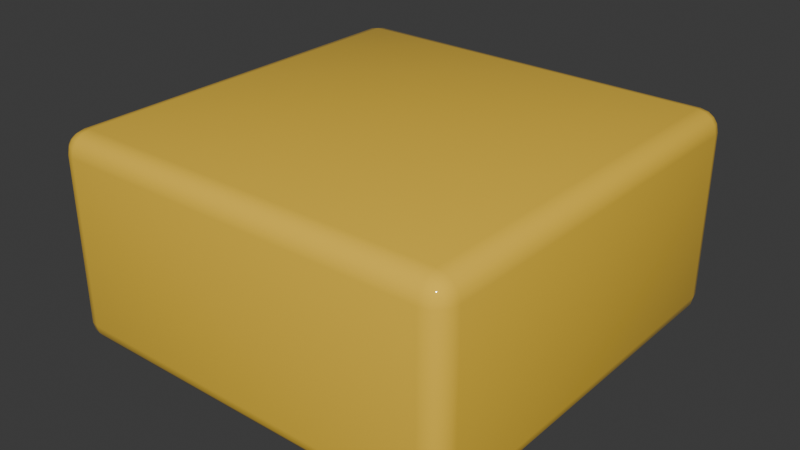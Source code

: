 # Source: square.blend  (saved by Blender 4.2.66; exported with 4.5.12 LTS)
import bpy
from mathutils import Matrix  # noqa: F401  (used for matrix-valued properties, if any)

bpy.ops.wm.read_factory_settings(use_empty=True)
scene = bpy.context.scene
scene.name = 'Scene'

# ---- collections
col_collection = bpy.data.collections.new('Collection'); scene.collection.children.link(col_collection)

# ---- materials (node trees are filled in below, after node groups)
mat_material = bpy.data.materials.new('Material')

# ---- material node trees
mat_material.use_nodes = True; mat_material.node_tree.nodes.clear()
_N = mat_material.node_tree.nodes; _L = mat_material.node_tree.links
n0 = _N.new('ShaderNodeBsdfPrincipled'); n0.name = 'Principled BSDF'; n0.location = (10, 300)
n0.inputs[0].default_value = (0.9301, 0.5906, 0.04971, 1.0)
n0.inputs[2].default_value = 0.05
n1 = _N.new('ShaderNodeOutputMaterial'); n1.name = 'Material Output'; n1.location = (300, 300)
_L.new(n0.outputs[0], n1.inputs[0])
n1.is_active_output = True

# ---- world
world_world = bpy.data.worlds.new('World'); scene.world = world_world
world_world.use_nodes = True; world_world.node_tree.nodes.clear()
_N = world_world.node_tree.nodes; _L = world_world.node_tree.links
n0 = _N.new('ShaderNodeOutputWorld'); n0.name = 'World Output'; n0.location = (300, 300)
n1 = _N.new('ShaderNodeBackground'); n1.name = 'Background'; n1.location = (10, 300)
n1.inputs[0].default_value = (0.05088, 0.05088, 0.05088, 1.0)
_L.new(n1.outputs[0], n0.inputs[0])
n0.is_active_output = True
world_world.color = (0.05088, 0.05088, 0.05088)
world_world.sun_shadow_jitter_overblur = 0.0

# ---- meshes
me_cube_001 = bpy.data.meshes.new('Cube.001')
me_cube_001.from_pydata([(-0.9, -0.9, 0.0), (-0.9, -1.0, 0.1), (-1.0, -0.9, 0.1), (-0.9, -0.9383, 0.007612), (-0.9, -0.9707, 0.02929), (-0.9383, -0.9, 0.007612), (-0.9392, -0.9392, 0.0168), (-0.9372, -0.9656, 0.03437), (-0.9577, -0.9577, 0.04226), (-0.9383, -0.9924, 0.1), (-0.9707, -0.9707, 0.1), (-0.9, -0.9924, 0.06173), (-0.9392, -0.9832, 0.06077), (-0.9656, -0.9656, 0.06276), (-0.9924, -0.9, 0.06173), (-0.9707, -0.9, 0.02929), (-0.9924, -0.9383, 0.1), (-0.9832, -0.9392, 0.06077), (-0.9656, -0.9372, 0.03437), (-0.9, -1.0, 0.9), (-0.9, -0.9, 1.0), (-1.0, -0.9, 0.9), (-0.9, -0.9924, 0.9383), (-0.9, -0.9707, 0.9707), (-0.9383, -0.9924, 0.9), (-0.9392, -0.9832, 0.9392), (-0.9372, -0.9656, 0.9656), (-0.9577, -0.9577, 0.9577), (-0.9383, -0.9, 0.9924), (-0.9707, -0.9, 0.9707), (-0.9, -0.9383, 0.9924), (-0.9392, -0.9392, 0.9832), (-0.9656, -0.9372, 0.9656), (-0.9924, -0.9383, 0.9), (-0.9707, -0.9707, 0.9), (-0.9924, -0.9, 0.9383), (-0.9832, -0.9392, 0.9392), (-0.9656, -0.9656, 0.9372), (-0.9, 0.9, 0.0), (-1.0, 0.9, 0.1), (-0.9, 1.0, 0.1), (-0.9383, 0.9, 0.007612), (-0.9707, 0.9, 0.02929), (-0.9, 0.9383, 0.007612), (-0.9392, 0.9392, 0.0168), (-0.9656, 0.9372, 0.03437), (-0.9577, 0.9577, 0.04226), (-0.9924, 0.9383, 0.1), (-0.9707, 0.9707, 0.1), (-0.9924, 0.9, 0.06173), (-0.9832, 0.9392, 0.06077), (-0.9656, 0.9656, 0.06276), (-0.9, 0.9924, 0.06173), (-0.9, 0.9707, 0.02929), (-0.9383, 0.9924, 0.1), (-0.9392, 0.9832, 0.06077), (-0.9372, 0.9656, 0.03437), (-0.9, 0.9, 1.0), (-0.9, 1.0, 0.9), (-1.0, 0.9, 0.9), (-0.9, 0.9383, 0.9924), (-0.9, 0.9707, 0.9707), (-0.9383, 0.9, 0.9924), (-0.9392, 0.9392, 0.9832), (-0.9372, 0.9656, 0.9656), (-0.9577, 0.9577, 0.9577), (-0.9383, 0.9924, 0.9), (-0.9707, 0.9707, 0.9), (-0.9, 0.9924, 0.9383), (-0.9392, 0.9832, 0.9392), (-0.9656, 0.9656, 0.9372), (-0.9924, 0.9, 0.9383), (-0.9707, 0.9, 0.9707), (-0.9924, 0.9383, 0.9), (-0.9832, 0.9392, 0.9392), (-0.9656, 0.9372, 0.9656), (0.9, -0.9, 0.0), (1.0, -0.9, 0.1), (0.9, -1.0, 0.1), (0.9383, -0.9, 0.007612), (0.9707, -0.9, 0.02929), (0.9, -0.9383, 0.007612), (0.9392, -0.9392, 0.0168), (0.9656, -0.9372, 0.03437), (0.9577, -0.9577, 0.04226), (0.9924, -0.9383, 0.1), (0.9707, -0.9707, 0.1), (0.9924, -0.9, 0.06173), (0.9832, -0.9392, 0.06077), (0.9656, -0.9656, 0.06276), (0.9, -0.9924, 0.06173), (0.9, -0.9707, 0.02929), (0.9383, -0.9924, 0.1), (0.9392, -0.9832, 0.06077), (0.9372, -0.9656, 0.03437), (0.9, -0.9, 1.0), (0.9, -1.0, 0.9), (1.0, -0.9, 0.9), (0.9, -0.9383, 0.9924), (0.9, -0.9707, 0.9707), (0.9383, -0.9, 0.9924), (0.9392, -0.9392, 0.9832), (0.9372, -0.9656, 0.9656), (0.9577, -0.9577, 0.9577), (0.9383, -0.9924, 0.9), (0.9707, -0.9707, 0.9), (0.9, -0.9924, 0.9383), (0.9392, -0.9832, 0.9392), (0.9656, -0.9656, 0.9372), (0.9924, -0.9, 0.9383), (0.9707, -0.9, 0.9707), (0.9924, -0.9383, 0.9), (0.9832, -0.9392, 0.9392), (0.9656, -0.9372, 0.9656), (0.9, 0.9, 0.0), (0.9, 1.0, 0.1), (1.0, 0.9, 0.1), (0.9, 0.9383, 0.007612), (0.9, 0.9707, 0.02929), (0.9383, 0.9, 0.007612), (0.9392, 0.9392, 0.0168), (0.9372, 0.9656, 0.03437), (0.9577, 0.9577, 0.04226), (0.9383, 0.9924, 0.1), (0.9707, 0.9707, 0.1), (0.9, 0.9924, 0.06173), (0.9392, 0.9832, 0.06077), (0.9656, 0.9656, 0.06276), (0.9924, 0.9, 0.06173), (0.9707, 0.9, 0.02929), (0.9924, 0.9383, 0.1), (0.9832, 0.9392, 0.06077), (0.9656, 0.9372, 0.03437), (0.9, 0.9, 1.0), (1.0, 0.9, 0.9), (0.9, 1.0, 0.9), (0.9383, 0.9, 0.9924), (0.9707, 0.9, 0.9707), (0.9, 0.9383, 0.9924), (0.9392, 0.9392, 0.9832), (0.9656, 0.9372, 0.9656), (0.9577, 0.9577, 0.9577), (0.9924, 0.9383, 0.9), (0.9707, 0.9707, 0.9), (0.9924, 0.9, 0.9383), (0.9832, 0.9392, 0.9392), (0.9656, 0.9656, 0.9372), (0.9, 0.9924, 0.9383), (0.9, 0.9707, 0.9707), (0.9383, 0.9924, 0.9), (0.9392, 0.9832, 0.9392), (0.9372, 0.9656, 0.9656)], [], [(78, 96, 19, 1), (116, 134, 97, 77), (133, 57, 20, 95), (2, 21, 59, 39), (40, 58, 135, 115), (0, 3, 6, 5), (3, 4, 7, 6), (5, 6, 18, 15), (6, 7, 8, 18), (1, 9, 12, 11), (9, 10, 13, 12), (11, 12, 7, 4), (12, 13, 8, 7), (2, 14, 17, 16), (14, 15, 18, 17), (16, 17, 13, 10), (17, 18, 8, 13), (19, 22, 25, 24), (22, 23, 26, 25), (24, 25, 37, 34), (25, 26, 27, 37), (20, 28, 31, 30), (28, 29, 32, 31), (30, 31, 26, 23), (31, 32, 27, 26), (21, 33, 36, 35), (33, 34, 37, 36), (35, 36, 32, 29), (36, 37, 27, 32), (38, 41, 44, 43), (41, 42, 45, 44), (43, 44, 56, 53), (44, 45, 46, 56), (39, 47, 50, 49), (47, 48, 51, 50), (49, 50, 45, 42), (50, 51, 46, 45), (40, 52, 55, 54), (52, 53, 56, 55), (54, 55, 51, 48), (55, 56, 46, 51), (57, 60, 63, 62), (60, 61, 64, 63), (62, 63, 75, 72), (63, 64, 65, 75), (58, 66, 69, 68), (66, 67, 70, 69), (68, 69, 64, 61), (69, 70, 65, 64), (59, 71, 74, 73), (71, 72, 75, 74), (73, 74, 70, 67), (74, 75, 65, 70), (76, 79, 82, 81), (79, 80, 83, 82), (81, 82, 94, 91), (82, 83, 84, 94), (77, 85, 88, 87), (85, 86, 89, 88), (87, 88, 83, 80), (88, 89, 84, 83), (78, 90, 93, 92), (90, 91, 94, 93), (92, 93, 89, 86), (93, 94, 84, 89), (95, 98, 101, 100), (98, 99, 102, 101), (100, 101, 113, 110), (101, 102, 103, 113), (96, 104, 107, 106), (104, 105, 108, 107), (106, 107, 102, 99), (107, 108, 103, 102), (97, 109, 112, 111), (109, 110, 113, 112), (111, 112, 108, 105), (112, 113, 103, 108), (114, 117, 120, 119), (117, 118, 121, 120), (119, 120, 132, 129), (120, 121, 122, 132), (115, 123, 126, 125), (123, 124, 127, 126), (125, 126, 121, 118), (126, 127, 122, 121), (116, 128, 131, 130), (128, 129, 132, 131), (130, 131, 127, 124), (131, 132, 122, 127), (133, 136, 139, 138), (136, 137, 140, 139), (138, 139, 151, 148), (139, 140, 141, 151), (134, 142, 145, 144), (142, 143, 146, 145), (144, 145, 140, 137), (145, 146, 141, 140), (135, 147, 150, 149), (147, 148, 151, 150), (149, 150, 146, 143), (150, 151, 141, 146), (38, 0, 5, 41), (41, 5, 15, 42), (42, 15, 14, 49), (49, 14, 2, 39), (1, 19, 24, 9), (9, 24, 34, 10), (10, 34, 33, 16), (16, 33, 21, 2), (20, 57, 62, 28), (28, 62, 72, 29), (29, 72, 71, 35), (35, 71, 59, 21), (58, 40, 54, 66), (66, 54, 48, 67), (67, 48, 47, 73), (73, 47, 39, 59), (114, 38, 43, 117), (117, 43, 53, 118), (118, 53, 52, 125), (125, 52, 40, 115), (57, 133, 138, 60), (60, 138, 148, 61), (61, 148, 147, 68), (68, 147, 135, 58), (134, 116, 130, 142), (142, 130, 124, 143), (143, 124, 123, 149), (149, 123, 115, 135), (76, 114, 119, 79), (79, 119, 129, 80), (80, 129, 128, 87), (87, 128, 116, 77), (133, 95, 100, 136), (136, 100, 110, 137), (137, 110, 109, 144), (144, 109, 97, 134), (96, 78, 92, 104), (104, 92, 86, 105), (105, 86, 85, 111), (111, 85, 77, 97), (0, 76, 81, 3), (3, 81, 91, 4), (4, 91, 90, 11), (11, 90, 78, 1), (95, 20, 30, 98), (98, 30, 23, 99), (99, 23, 22, 106), (106, 22, 19, 96), (38, 114, 76, 0)])
me_cube_001.polygons.foreach_set('use_smooth', [True] * 150)
_uv = me_cube_001.uv_layers.new(name='UVMap')
_uv.uv.foreach_set('vector', [0.4, 0.7625, 0.6, 0.7625, 0.6, 0.9875, 0.4, 0.9875, 0.4, 0.5125, 0.6, 0.5125, 0.6, 0.7375, 0.4, 0.7375, 0.6375, 0.5125, 0.8625, 0.5125, 0.8625, 0.7375, 0.6375, 0.7375, 0.4, 0.0125, 0.6, 0.0125, 0.6, 0.2375, 0.4, 0.2375, 0.4, 0.2625, 0.6, 0.2625, 0.6, 0.4875, 0.4, 0.4875, 0.1375, 0.7375, 0.1375, 0.7423, 0.1326, 0.7424, 0.1327, 0.7375, 0.1375, 0.7423, 0.1375, 0.75, 0.1328, 0.75, 0.1326, 0.7424, 0.1327, 0.7375, 0.1326, 0.7424, 0.125, 0.7422, 0.125, 0.7375, 0.1326, 0.7424, 0.1328, 0.75, 0.1303, 0.75, 0.125, 0.7422, 0.4, 0.9875, 0.4, 0.9923, 0.3902, 0.9924, 0.3904, 0.9875, 0.4, 0.9923, 0.4, 1.0, 0.3907, 1.0, 0.3902, 0.9924, 0.3904, 0.9875, 0.3902, 0.9924, 0.375, 0.9922, 0.375, 0.9875, 0.3902, 0.9924, 0.3907, 1.0, 0.3856, 1.0, 0.375, 0.9922, 0.4, 0.0125, 0.3904, 0.0125, 0.3902, 0.007597, 0.4, 0.007716, 0.3904, 0.0125, 0.375, 0.0125, 0.375, 0.007845, 0.3902, 0.007597, 0.4, 0.007716, 0.3902, 0.007597, 0.3907, 0.0, 0.4, 0.0, 0.3902, 0.007597, 0.375, 0.007845, 0.375, 0.005283, 0.3907, 0.0, 0.6, 0.9875, 0.6096, 0.9875, 0.6098, 0.9924, 0.6, 0.9923, 0.6096, 0.9875, 0.625, 0.9875, 0.625, 0.9922, 0.6098, 0.9924, 0.6, 0.9923, 0.6098, 0.9924, 0.6093, 1.0, 0.6, 1.0, 0.6098, 0.9924, 0.625, 0.9922, 0.625, 0.9947, 0.6093, 1.0, 0.8625, 0.7375, 0.8673, 0.7375, 0.8674, 0.7424, 0.8625, 0.7423, 0.8673, 0.7375, 0.875, 0.7375, 0.875, 0.7422, 0.8674, 0.7424, 0.8625, 0.7423, 0.8674, 0.7424, 0.8672, 0.75, 0.8625, 0.75, 0.8674, 0.7424, 0.875, 0.7422, 0.875, 0.7447, 0.8672, 0.75, 0.6, 0.0125, 0.6, 0.007716, 0.6098, 0.007597, 0.6096, 0.0125, 0.6, 0.007716, 0.6, 0.0, 0.6093, 0.0, 0.6098, 0.007597, 0.6096, 0.0125, 0.6098, 0.007597, 0.625, 0.007845, 0.625, 0.0125, 0.6098, 0.007597, 0.6093, 0.0, 0.6144, 0.0, 0.625, 0.007845, 0.1375, 0.5125, 0.1327, 0.5125, 0.1326, 0.5076, 0.1375, 0.5077, 0.1327, 0.5125, 0.125, 0.5125, 0.125, 0.5078, 0.1326, 0.5076, 0.1375, 0.5077, 0.1326, 0.5076, 0.1328, 0.5, 0.1375, 0.5, 0.1326, 0.5076, 0.125, 0.5078, 0.125, 0.5053, 0.1328, 0.5, 0.4, 0.2375, 0.4, 0.2423, 0.3902, 0.2424, 0.3904, 0.2375, 0.4, 0.2423, 0.4, 0.25, 0.3907, 0.25, 0.3902, 0.2424, 0.3904, 0.2375, 0.3902, 0.2424, 0.375, 0.2422, 0.375, 0.2375, 0.3902, 0.2424, 0.3907, 0.25, 0.3856, 0.25, 0.375, 0.2422, 0.4, 0.2625, 0.3904, 0.2625, 0.3902, 0.2576, 0.4, 0.2577, 0.3904, 0.2625, 0.375, 0.2625, 0.375, 0.2578, 0.3902, 0.2576, 0.4, 0.2577, 0.3902, 0.2576, 0.3907, 0.25, 0.4, 0.25, 0.3902, 0.2576, 0.375, 0.2578, 0.375, 0.2553, 0.3907, 0.25, 0.8625, 0.5125, 0.8625, 0.5077, 0.8674, 0.5076, 0.8673, 0.5125, 0.8625, 0.5077, 0.8625, 0.5, 0.8672, 0.5, 0.8674, 0.5076, 0.8673, 0.5125, 0.8674, 0.5076, 0.875, 0.5078, 0.875, 0.5125, 0.8674, 0.5076, 0.8672, 0.5, 0.8697, 0.5, 0.875, 0.5078, 0.6, 0.2625, 0.6, 0.2577, 0.6098, 0.2576, 0.6096, 0.2625, 0.6, 0.2577, 0.6, 0.25, 0.6093, 0.25, 0.6098, 0.2576, 0.6096, 0.2625, 0.6098, 0.2576, 0.625, 0.2578, 0.625, 0.2625, 0.6098, 0.2576, 0.6093, 0.25, 0.6144, 0.25, 0.625, 0.2578, 0.6, 0.2375, 0.6096, 0.2375, 0.6098, 0.2424, 0.6, 0.2423, 0.6096, 0.2375, 0.625, 0.2375, 0.625, 0.2422, 0.6098, 0.2424, 0.6, 0.2423, 0.6098, 0.2424, 0.6093, 0.25, 0.6, 0.25, 0.6098, 0.2424, 0.625, 0.2422, 0.625, 0.2447, 0.6093, 0.25, 0.3625, 0.7375, 0.3673, 0.7375, 0.3674, 0.7424, 0.3625, 0.7423, 0.3673, 0.7375, 0.375, 0.7375, 0.375, 0.7422, 0.3674, 0.7424, 0.3625, 0.7423, 0.3674, 0.7424, 0.3672, 0.75, 0.3625, 0.75, 0.3674, 0.7424, 0.375, 0.7422, 0.3785, 0.75, 0.3672, 0.75, 0.4, 0.7375, 0.4, 0.7423, 0.3902, 0.7424, 0.3904, 0.7375, 0.4, 0.7423, 0.4, 0.75, 0.3907, 0.75, 0.3902, 0.7424, 0.3904, 0.7375, 0.3902, 0.7424, 0.375, 0.7422, 0.375, 0.7375, 0.3902, 0.7424, 0.3907, 0.75, 0.3785, 0.75, 0.375, 0.7422, 0.4, 0.7625, 0.3904, 0.7625, 0.3902, 0.7576, 0.4, 0.7577, 0.3904, 0.7625, 0.375, 0.7625, 0.375, 0.7578, 0.3902, 0.7576, 0.4, 0.7577, 0.3902, 0.7576, 0.3907, 0.75, 0.4, 0.75, 0.3902, 0.7576, 0.375, 0.7578, 0.3785, 0.75, 0.3907, 0.75, 0.6375, 0.7375, 0.6375, 0.7423, 0.6326, 0.7424, 0.6327, 0.7375, 0.6375, 0.7423, 0.6375, 0.75, 0.6328, 0.75, 0.6326, 0.7424, 0.6327, 0.7375, 0.6326, 0.7424, 0.625, 0.7422, 0.625, 0.7375, 0.6326, 0.7424, 0.6328, 0.75, 0.6232, 0.7482, 0.625, 0.7422, 0.6, 0.7625, 0.6, 0.7577, 0.6098, 0.7576, 0.6096, 0.7625, 0.6, 0.7577, 0.6, 0.75, 0.6093, 0.75, 0.6098, 0.7576, 0.6096, 0.7625, 0.6098, 0.7576, 0.625, 0.7578, 0.625, 0.7625, 0.6098, 0.7576, 0.6093, 0.75, 0.6232, 0.7482, 0.625, 0.7578, 0.6, 0.7375, 0.6096, 0.7375, 0.6098, 0.7424, 0.6, 0.7423, 0.6096, 0.7375, 0.625, 0.7375, 0.625, 0.7422, 0.6098, 0.7424, 0.6, 0.7423, 0.6098, 0.7424, 0.6093, 0.75, 0.6, 0.75, 0.6098, 0.7424, 0.625, 0.7422, 0.6232, 0.7482, 0.6093, 0.75, 0.3625, 0.5125, 0.3625, 0.5077, 0.3674, 0.5076, 0.3673, 0.5125, 0.3625, 0.5077, 0.3625, 0.5, 0.3672, 0.5, 0.3674, 0.5076, 0.3673, 0.5125, 0.3674, 0.5076, 0.375, 0.5078, 0.375, 0.5125, 0.3674, 0.5076, 0.3672, 0.5, 0.3768, 0.5018, 0.375, 0.5078, 0.4, 0.4875, 0.4, 0.4923, 0.3902, 0.4924, 0.3904, 0.4875, 0.4, 0.4923, 0.4, 0.5, 0.3907, 0.5, 0.3902, 0.4924, 0.3904, 0.4875, 0.3902, 0.4924, 0.375, 0.4922, 0.375, 0.4875, 0.3902, 0.4924, 0.3907, 0.5, 0.3768, 0.5018, 0.375, 0.4922, 0.4, 0.5125, 0.3904, 0.5125, 0.3902, 0.5076, 0.4, 0.5077, 0.3904, 0.5125, 0.375, 0.5125, 0.375, 0.5078, 0.3902, 0.5076, 0.4, 0.5077, 0.3902, 0.5076, 0.3907, 0.5, 0.4, 0.5, 0.3902, 0.5076, 0.375, 0.5078, 0.3768, 0.5018, 0.3907, 0.5, 0.6375, 0.5125, 0.6327, 0.5125, 0.6326, 0.5076, 0.6375, 0.5077, 0.6327, 0.5125, 0.625, 0.5125, 0.625, 0.5078, 0.6326, 0.5076, 0.6375, 0.5077, 0.6326, 0.5076, 0.6328, 0.5, 0.6375, 0.5, 0.6326, 0.5076, 0.625, 0.5078, 0.6215, 0.5, 0.6328, 0.5, 0.6, 0.5125, 0.6, 0.5077, 0.6098, 0.5076, 0.6096, 0.5125, 0.6, 0.5077, 0.6, 0.5, 0.6093, 0.5, 0.6098, 0.5076, 0.6096, 0.5125, 0.6098, 0.5076, 0.625, 0.5078, 0.625, 0.5125, 0.6098, 0.5076, 0.6093, 0.5, 0.6215, 0.5, 0.625, 0.5078, 0.6, 0.4875, 0.6096, 0.4875, 0.6098, 0.4924, 0.6, 0.4923, 0.6096, 0.4875, 0.625, 0.4875, 0.625, 0.4922, 0.6098, 0.4924, 0.6, 0.4923, 0.6098, 0.4924, 0.6093, 0.5, 0.6, 0.5, 0.6098, 0.4924, 0.625, 0.4922, 0.6215, 0.5, 0.6093, 0.5, 0.1375, 0.5125, 0.1375, 0.7375, 0.1327, 0.7375, 0.1327, 0.5125, 0.1327, 0.5125, 0.1327, 0.7375, 0.125, 0.7375, 0.125, 0.5125, 0.375, 0.2375, 0.375, 0.0125, 0.3904, 0.0125, 0.3904, 0.2375, 0.3904, 0.2375, 0.3904, 0.0125, 0.4, 0.0125, 0.4, 0.2375, 0.4, 0.9875, 0.6, 0.9875, 0.6, 0.9923, 0.4, 0.9923, 0.4, 0.9923, 0.6, 0.9923, 0.6, 1.0, 0.4, 1.0, 0.4, 0.0, 0.6, 0.0, 0.6, 0.007716, 0.4, 0.007716, 0.4, 0.007716, 0.6, 0.007716, 0.6, 0.0125, 0.4, 0.0125, 0.8625, 0.7375, 0.8625, 0.5125, 0.8673, 0.5125, 0.8673, 0.7375, 0.8673, 0.7375, 0.8673, 0.5125, 0.875, 0.5125, 0.875, 0.7375, 0.625, 0.0125, 0.625, 0.2375, 0.6096, 0.2375, 0.6096, 0.0125, 0.6096, 0.0125, 0.6096, 0.2375, 0.6, 0.2375, 0.6, 0.0125, 0.6, 0.2625, 0.4, 0.2625, 0.4, 0.2577, 0.6, 0.2577, 0.6, 0.2577, 0.4, 0.2577, 0.4, 0.25, 0.6, 0.25, 0.6, 0.25, 0.4, 0.25, 0.4, 0.2423, 0.6, 0.2423, 0.6, 0.2423, 0.4, 0.2423, 0.4, 0.2375, 0.6, 0.2375, 0.3625, 0.5125, 0.1375, 0.5125, 0.1375, 0.5077, 0.3625, 0.5077, 0.3625, 0.5077, 0.1375, 0.5077, 0.1375, 0.5, 0.3625, 0.5, 0.375, 0.4875, 0.375, 0.2625, 0.3904, 0.2625, 0.3904, 0.4875, 0.3904, 0.4875, 0.3904, 0.2625, 0.4, 0.2625, 0.4, 0.4875, 0.8625, 0.5125, 0.6375, 0.5125, 0.6375, 0.5077, 0.8625, 0.5077, 0.8625, 0.5077, 0.6375, 0.5077, 0.6375, 0.5, 0.8625, 0.5, 0.625, 0.2625, 0.625, 0.4875, 0.6096, 0.4875, 0.6096, 0.2625, 0.6096, 0.2625, 0.6096, 0.4875, 0.6, 0.4875, 0.6, 0.2625, 0.6, 0.5125, 0.4, 0.5125, 0.4, 0.5077, 0.6, 0.5077, 0.6, 0.5077, 0.4, 0.5077, 0.4, 0.5, 0.6, 0.5, 0.6, 0.5, 0.4, 0.5, 0.4, 0.4923, 0.6, 0.4923, 0.6, 0.4923, 0.4, 0.4923, 0.4, 0.4875, 0.6, 0.4875, 0.3625, 0.7375, 0.3625, 0.5125, 0.3673, 0.5125, 0.3673, 0.7375, 0.3673, 0.7375, 0.3673, 0.5125, 0.375, 0.5125, 0.375, 0.7375, 0.375, 0.7375, 0.375, 0.5125, 0.3904, 0.5125, 0.3904, 0.7375, 0.3904, 0.7375, 0.3904, 0.5125, 0.4, 0.5125, 0.4, 0.7375, 0.6375, 0.5125, 0.6375, 0.7375, 0.6327, 0.7375, 0.6327, 0.5125, 0.6327, 0.5125, 0.6327, 0.7375, 0.625, 0.7375, 0.625, 0.5125, 0.625, 0.5125, 0.625, 0.7375, 0.6096, 0.7375, 0.6096, 0.5125, 0.6096, 0.5125, 0.6096, 0.7375, 0.6, 0.7375, 0.6, 0.5125, 0.6, 0.7625, 0.4, 0.7625, 0.4, 0.7577, 0.6, 0.7577, 0.6, 0.7577, 0.4, 0.7577, 0.4, 0.75, 0.6, 0.75, 0.6, 0.75, 0.4, 0.75, 0.4, 0.7423, 0.6, 0.7423, 0.6, 0.7423, 0.4, 0.7423, 0.4, 0.7375, 0.6, 0.7375, 0.1375, 0.7375, 0.3625, 0.7375, 0.3625, 0.7423, 0.1375, 0.7423, 0.1375, 0.7423, 0.3625, 0.7423, 0.3625, 0.75, 0.1375, 0.75, 0.375, 0.9875, 0.375, 0.7625, 0.3904, 0.7625, 0.3904, 0.9875, 0.3904, 0.9875, 0.3904, 0.7625, 0.4, 0.7625, 0.4, 0.9875, 0.6375, 0.7375, 0.8625, 0.7375, 0.8625, 0.7423, 0.6375, 0.7423, 0.6375, 0.7423, 0.8625, 0.7423, 0.8625, 0.75, 0.6375, 0.75, 0.625, 0.7625, 0.625, 0.9875, 0.6096, 0.9875, 0.6096, 0.7625, 0.6096, 0.7625, 0.6096, 0.9875, 0.6, 0.9875, 0.6, 0.7625, 0.1375, 0.5125, 0.3625, 0.5125, 0.3625, 0.7375, 0.1375, 0.7375])
me_cube_001.materials.append(mat_material)
me_cube_001.update()

# ---- objects
ob_cube = bpy.data.objects.new('Cube', me_cube_001)

# ---- transforms, parenting, visibility, modifiers, constraints
ob_cube.location = (0.0, 0.0, 0.0)

# ---- collection membership
col_collection.objects.link(ob_cube)

# ---- scene / render settings (as saved in the file)
scene.frame_start = 1; scene.frame_end = 250; scene.frame_set(1)
scene.render.engine = 'BLENDER_EEVEE_NEXT'
bpy.context.view_layer.update()

# ---- added for rendering (the .blend has no active camera and no usable light): camera, sun
cam_auto = bpy.data.cameras.new('AutoCamera')
cam_auto.lens = 50.0
cam_auto.sensor_width = 36.0
cam_auto.clip_end = 1000.0
ob_auto_camera = bpy.data.objects.new('AutoCamera', cam_auto)
scene.collection.objects.link(ob_auto_camera)
ob_auto_camera.location = (2.77567, -3.33081, 2.72054)
ob_auto_camera.rotation_euler = (1.09748, -7.21219e-08, 0.694738)
scene.camera = ob_auto_camera
light_auto_sun = bpy.data.lights.new('AutoSun', 'SUN')
light_auto_sun.energy = 3.0
light_auto_sun.angle = 0.0523599
ob_auto_sun = bpy.data.objects.new('AutoSun', light_auto_sun)
scene.collection.objects.link(ob_auto_sun)
ob_auto_sun.rotation_euler = (0.872665, 0.174533, 0.523599)
bpy.context.view_layer.update()
